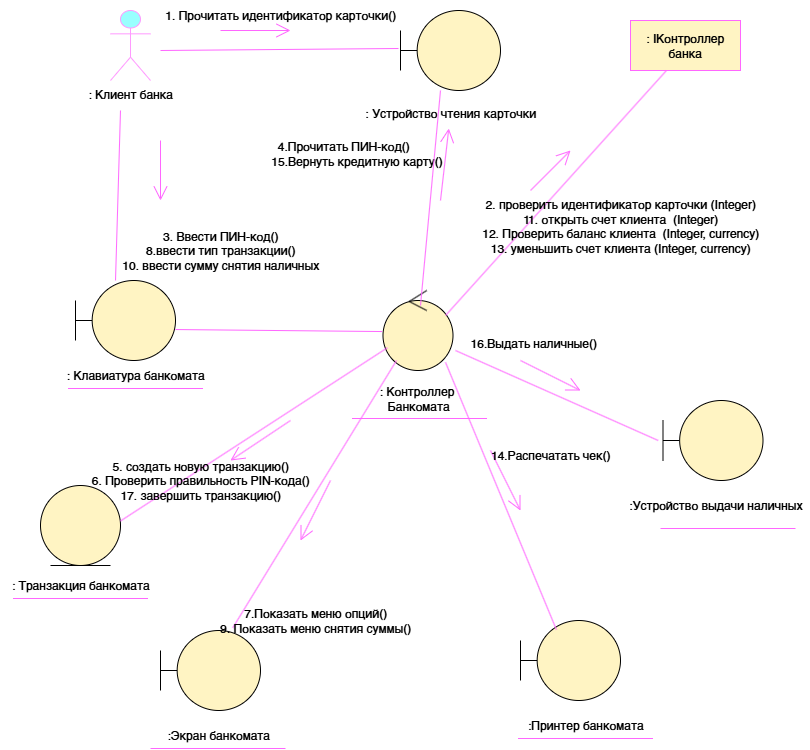

The diagram above was exported from draw.io. Its source (the exported page's mxGraphModel, read from the mxfile embedded in the PNG):
<mxGraphModel dx="1426" dy="751" grid="1" gridSize="10" guides="1" tooltips="1" connect="1" arrows="1" fold="1" page="1" pageScale="1" pageWidth="827" pageHeight="1169" math="0" shadow="0">
  <root>
    <mxCell id="0" />
    <mxCell id="1" parent="0" />
    <mxCell id="bsxLty6dto6-4NIOnQiQ-1" value="" style="ellipse;shape=umlControl;whiteSpace=wrap;html=1;fillColor=#FFF4C3;" parent="1" vertex="1">
      <mxGeometry x="382.5" y="310" width="70" height="80" as="geometry" />
    </mxCell>
    <mxCell id="bsxLty6dto6-4NIOnQiQ-3" value=": Контроллер&amp;nbsp;&lt;div&gt;Банкомата&lt;/div&gt;" style="text;html=1;align=center;verticalAlign=middle;resizable=0;points=[];autosize=1;strokeColor=none;fillColor=none;" parent="1" vertex="1">
      <mxGeometry x="367.5" y="398" width="100" height="40" as="geometry" />
    </mxCell>
    <mxCell id="bsxLty6dto6-4NIOnQiQ-4" value="" style="endArrow=none;html=1;rounded=0;fillColor=#e1d5e7;strokeColor=#FF66FF;" parent="1" edge="1">
      <mxGeometry width="50" height="50" relative="1" as="geometry">
        <mxPoint x="67.5" y="408" as="sourcePoint" />
        <mxPoint x="202.5" y="408" as="targetPoint" />
      </mxGeometry>
    </mxCell>
    <mxCell id="bsxLty6dto6-4NIOnQiQ-5" value="" style="shape=umlBoundary;whiteSpace=wrap;html=1;fillColor=#FFF4C3;" parent="1" vertex="1">
      <mxGeometry x="75" y="300" width="100" height="80" as="geometry" />
    </mxCell>
    <mxCell id="bsxLty6dto6-4NIOnQiQ-6" value=": Клавиатура&amp;nbsp;&lt;span style=&quot;background-color: transparent; color: light-dark(rgb(0, 0, 0), rgb(255, 255, 255));&quot;&gt;банкомата&lt;/span&gt;" style="text;html=1;align=center;verticalAlign=middle;resizable=0;points=[];autosize=1;strokeColor=none;fillColor=none;" parent="1" vertex="1">
      <mxGeometry x="55" y="380" width="160" height="30" as="geometry" />
    </mxCell>
    <mxCell id="bsxLty6dto6-4NIOnQiQ-7" value="" style="endArrow=none;html=1;rounded=0;fillColor=#e1d5e7;strokeColor=#FF66FF;" parent="1" edge="1">
      <mxGeometry width="50" height="50" relative="1" as="geometry">
        <mxPoint x="351.5" y="438" as="sourcePoint" />
        <mxPoint x="486.5" y="438" as="targetPoint" />
      </mxGeometry>
    </mxCell>
    <mxCell id="bsxLty6dto6-4NIOnQiQ-8" value=": Клиент банка" style="shape=umlActor;verticalLabelPosition=bottom;verticalAlign=top;html=1;fillColor=#99FFFF;gradientColor=none;strokeColor=#FF99FF;" parent="1" vertex="1">
      <mxGeometry x="110" y="30" width="40" height="70" as="geometry" />
    </mxCell>
    <mxCell id="bsxLty6dto6-4NIOnQiQ-10" value="" style="endArrow=none;html=1;rounded=0;fillColor=#e1d5e7;strokeColor=#FF66FF;entryX=0.4;entryY=0;entryDx=0;entryDy=0;entryPerimeter=0;" parent="1" target="bsxLty6dto6-4NIOnQiQ-5" edge="1">
      <mxGeometry width="50" height="50" relative="1" as="geometry">
        <mxPoint x="120" y="130" as="sourcePoint" />
        <mxPoint x="225" y="180" as="targetPoint" />
      </mxGeometry>
    </mxCell>
    <mxCell id="bsxLty6dto6-4NIOnQiQ-13" value="" style="endArrow=open;endFill=1;endSize=12;html=1;rounded=0;strokeColor=#FF66FF;" parent="1" edge="1">
      <mxGeometry width="160" relative="1" as="geometry">
        <mxPoint x="160" y="160" as="sourcePoint" />
        <mxPoint x="160" y="220" as="targetPoint" />
      </mxGeometry>
    </mxCell>
    <mxCell id="bsxLty6dto6-4NIOnQiQ-14" value="" style="shape=umlBoundary;whiteSpace=wrap;html=1;fillColor=#FFF4C3;" parent="1" vertex="1">
      <mxGeometry x="400" y="30" width="100" height="80" as="geometry" />
    </mxCell>
    <mxCell id="bsxLty6dto6-4NIOnQiQ-15" value=": Устройство чтения карточки" style="text;html=1;align=center;verticalAlign=middle;resizable=0;points=[];autosize=1;strokeColor=none;fillColor=none;" parent="1" vertex="1">
      <mxGeometry x="355" y="118" width="190" height="30" as="geometry" />
    </mxCell>
    <mxCell id="bsxLty6dto6-4NIOnQiQ-16" value="" style="endArrow=none;html=1;rounded=0;fillColor=#e1d5e7;strokeColor=#FF66FF;entryX=-0.02;entryY=0.475;entryDx=0;entryDy=0;entryPerimeter=0;" parent="1" target="bsxLty6dto6-4NIOnQiQ-14" edge="1">
      <mxGeometry width="50" height="50" relative="1" as="geometry">
        <mxPoint x="160" y="70" as="sourcePoint" />
        <mxPoint x="250" y="160" as="targetPoint" />
      </mxGeometry>
    </mxCell>
    <mxCell id="bsxLty6dto6-4NIOnQiQ-17" value="" style="endArrow=open;endFill=1;endSize=12;html=1;rounded=0;strokeColor=#FF66FF;" parent="1" edge="1">
      <mxGeometry width="160" relative="1" as="geometry">
        <mxPoint x="220" y="50" as="sourcePoint" />
        <mxPoint x="290" y="50" as="targetPoint" />
      </mxGeometry>
    </mxCell>
    <mxCell id="bsxLty6dto6-4NIOnQiQ-19" value="1. Прочитать идентификатор карточки()" style="text;html=1;align=center;verticalAlign=middle;resizable=0;points=[];autosize=1;strokeColor=none;fillColor=none;" parent="1" vertex="1">
      <mxGeometry x="160" y="20" width="240" height="30" as="geometry" />
    </mxCell>
    <mxCell id="1rlaQqTyNeaiiO7Ev8Vw-2" value=": IКонтроллер банка" style="html=1;whiteSpace=wrap;strokeColor=#FF66FF;fillColor=#FFF4C3;" parent="1" vertex="1">
      <mxGeometry x="630" y="40" width="110" height="50" as="geometry" />
    </mxCell>
    <mxCell id="1rlaQqTyNeaiiO7Ev8Vw-3" value="" style="endArrow=none;html=1;rounded=0;fillColor=#e1d5e7;strokeColor=#FF66FF;entryX=0.327;entryY=1;entryDx=0;entryDy=0;entryPerimeter=0;exitX=0.893;exitY=0.313;exitDx=0;exitDy=0;exitPerimeter=0;" parent="1" source="bsxLty6dto6-4NIOnQiQ-1" target="1rlaQqTyNeaiiO7Ev8Vw-2" edge="1">
      <mxGeometry width="50" height="50" relative="1" as="geometry">
        <mxPoint x="562.5" y="250" as="sourcePoint" />
        <mxPoint x="800.5" y="248" as="targetPoint" />
      </mxGeometry>
    </mxCell>
    <mxCell id="1rlaQqTyNeaiiO7Ev8Vw-4" value="" style="endArrow=open;endFill=1;endSize=12;html=1;rounded=0;strokeColor=#FF66FF;" parent="1" edge="1">
      <mxGeometry width="160" relative="1" as="geometry">
        <mxPoint x="530" y="210" as="sourcePoint" />
        <mxPoint x="570" y="170" as="targetPoint" />
      </mxGeometry>
    </mxCell>
    <mxCell id="1rlaQqTyNeaiiO7Ev8Vw-5" value="" style="endArrow=none;html=1;rounded=0;fillColor=#e1d5e7;strokeColor=#FF66FF;entryX=1;entryY=0.613;entryDx=0;entryDy=0;entryPerimeter=0;exitX=-0.014;exitY=0.513;exitDx=0;exitDy=0;exitPerimeter=0;" parent="1" source="bsxLty6dto6-4NIOnQiQ-1" target="bsxLty6dto6-4NIOnQiQ-5" edge="1">
      <mxGeometry width="50" height="50" relative="1" as="geometry">
        <mxPoint x="185" y="198" as="sourcePoint" />
        <mxPoint x="185" y="318" as="targetPoint" />
      </mxGeometry>
    </mxCell>
    <mxCell id="1rlaQqTyNeaiiO7Ev8Vw-6" value="" style="shape=umlBoundary;whiteSpace=wrap;html=1;fillColor=#FFF4C3;" parent="1" vertex="1">
      <mxGeometry x="662.5" y="420" width="100" height="80" as="geometry" />
    </mxCell>
    <mxCell id="1rlaQqTyNeaiiO7Ev8Vw-7" value="" style="shape=umlBoundary;whiteSpace=wrap;html=1;fillColor=#FFF4C3;" parent="1" vertex="1">
      <mxGeometry x="520" y="640" width="100" height="80" as="geometry" />
    </mxCell>
    <mxCell id="1rlaQqTyNeaiiO7Ev8Vw-8" value="" style="shape=umlBoundary;whiteSpace=wrap;html=1;fillColor=#FFF4C3;" parent="1" vertex="1">
      <mxGeometry x="160" y="650" width="100" height="80" as="geometry" />
    </mxCell>
    <mxCell id="1rlaQqTyNeaiiO7Ev8Vw-10" value="" style="ellipse;shape=umlEntity;whiteSpace=wrap;html=1;fillColor=#FFF4C3;" parent="1" vertex="1">
      <mxGeometry x="40" y="505" width="80" height="80" as="geometry" />
    </mxCell>
    <mxCell id="1rlaQqTyNeaiiO7Ev8Vw-11" value="" style="endArrow=none;html=1;rounded=0;fillColor=#e1d5e7;strokeColor=#FF66FF;" parent="1" edge="1">
      <mxGeometry width="50" height="50" relative="1" as="geometry">
        <mxPoint x="12.5" y="618" as="sourcePoint" />
        <mxPoint x="147.5" y="618" as="targetPoint" />
      </mxGeometry>
    </mxCell>
    <mxCell id="1rlaQqTyNeaiiO7Ev8Vw-12" value=": Транзакция банкомата" style="text;html=1;align=center;verticalAlign=middle;resizable=0;points=[];autosize=1;strokeColor=none;fillColor=none;" parent="1" vertex="1">
      <mxGeometry y="590" width="160" height="30" as="geometry" />
    </mxCell>
    <mxCell id="1rlaQqTyNeaiiO7Ev8Vw-13" value="" style="endArrow=none;html=1;rounded=0;fillColor=#e1d5e7;strokeColor=#FF66FF;" parent="1" edge="1">
      <mxGeometry width="50" height="50" relative="1" as="geometry">
        <mxPoint x="150" y="768" as="sourcePoint" />
        <mxPoint x="285" y="768" as="targetPoint" />
      </mxGeometry>
    </mxCell>
    <mxCell id="1rlaQqTyNeaiiO7Ev8Vw-14" value=":Экран банкомата" style="text;html=1;align=center;verticalAlign=middle;resizable=0;points=[];autosize=1;strokeColor=none;fillColor=none;" parent="1" vertex="1">
      <mxGeometry x="157.5" y="740" width="120" height="30" as="geometry" />
    </mxCell>
    <mxCell id="1rlaQqTyNeaiiO7Ev8Vw-16" value="" style="endArrow=none;html=1;rounded=0;fillColor=#e1d5e7;strokeColor=#FF66FF;" parent="1" edge="1">
      <mxGeometry width="50" height="50" relative="1" as="geometry">
        <mxPoint x="517.5" y="758" as="sourcePoint" />
        <mxPoint x="652.5" y="758" as="targetPoint" />
      </mxGeometry>
    </mxCell>
    <mxCell id="1rlaQqTyNeaiiO7Ev8Vw-17" value=":Принтер банкомата" style="text;html=1;align=center;verticalAlign=middle;resizable=0;points=[];autosize=1;strokeColor=none;fillColor=none;" parent="1" vertex="1">
      <mxGeometry x="515" y="730" width="140" height="30" as="geometry" />
    </mxCell>
    <mxCell id="1rlaQqTyNeaiiO7Ev8Vw-18" value="" style="endArrow=none;html=1;rounded=0;fillColor=#e1d5e7;strokeColor=#FF66FF;" parent="1" edge="1">
      <mxGeometry width="50" height="50" relative="1" as="geometry">
        <mxPoint x="660" y="548" as="sourcePoint" />
        <mxPoint x="795" y="548" as="targetPoint" />
      </mxGeometry>
    </mxCell>
    <mxCell id="1rlaQqTyNeaiiO7Ev8Vw-19" value=":Устройство выдачи наличных" style="text;html=1;align=center;verticalAlign=middle;resizable=0;points=[];autosize=1;strokeColor=none;fillColor=none;" parent="1" vertex="1">
      <mxGeometry x="620" y="510" width="190" height="30" as="geometry" />
    </mxCell>
    <mxCell id="1rlaQqTyNeaiiO7Ev8Vw-20" value="" style="endArrow=none;html=1;rounded=0;fillColor=#e1d5e7;strokeColor=#FF66FF;entryX=-0.048;entryY=0.5;entryDx=0;entryDy=0;entryPerimeter=0;" parent="1" target="1rlaQqTyNeaiiO7Ev8Vw-6" edge="1">
      <mxGeometry width="50" height="50" relative="1" as="geometry">
        <mxPoint x="455" y="370" as="sourcePoint" />
        <mxPoint x="676" y="100" as="targetPoint" />
      </mxGeometry>
    </mxCell>
    <mxCell id="1rlaQqTyNeaiiO7Ev8Vw-21" value="" style="endArrow=none;html=1;rounded=0;fillColor=#e1d5e7;strokeColor=#FF66FF;entryX=0.359;entryY=0.114;entryDx=0;entryDy=0;entryPerimeter=0;exitX=0.893;exitY=0.898;exitDx=0;exitDy=0;exitPerimeter=0;" parent="1" source="bsxLty6dto6-4NIOnQiQ-1" target="1rlaQqTyNeaiiO7Ev8Vw-7" edge="1">
      <mxGeometry width="50" height="50" relative="1" as="geometry">
        <mxPoint x="465" y="355" as="sourcePoint" />
        <mxPoint x="686" y="110" as="targetPoint" />
      </mxGeometry>
    </mxCell>
    <mxCell id="1rlaQqTyNeaiiO7Ev8Vw-22" value="" style="endArrow=none;html=1;rounded=0;fillColor=#e1d5e7;strokeColor=#FF66FF;entryX=0.327;entryY=1;entryDx=0;entryDy=0;entryPerimeter=0;exitX=0.723;exitY=-0.034;exitDx=0;exitDy=0;exitPerimeter=0;" parent="1" source="1rlaQqTyNeaiiO7Ev8Vw-8" edge="1">
      <mxGeometry width="50" height="50" relative="1" as="geometry">
        <mxPoint x="175" y="625" as="sourcePoint" />
        <mxPoint x="396" y="380" as="targetPoint" />
      </mxGeometry>
    </mxCell>
    <mxCell id="1rlaQqTyNeaiiO7Ev8Vw-23" value="" style="endArrow=none;html=1;rounded=0;fillColor=#e1d5e7;strokeColor=#FF66FF;entryX=0.062;entryY=0.716;entryDx=0;entryDy=0;entryPerimeter=0;exitX=0.893;exitY=0.313;exitDx=0;exitDy=0;exitPerimeter=0;" parent="1" target="bsxLty6dto6-4NIOnQiQ-1" edge="1">
      <mxGeometry width="50" height="50" relative="1" as="geometry">
        <mxPoint x="120" y="540.5" as="sourcePoint" />
        <mxPoint x="341" y="295.5" as="targetPoint" />
      </mxGeometry>
    </mxCell>
    <mxCell id="1rlaQqTyNeaiiO7Ev8Vw-24" value="" style="endArrow=open;endFill=1;endSize=12;html=1;rounded=0;strokeColor=#FF66FF;" parent="1" edge="1">
      <mxGeometry width="160" relative="1" as="geometry">
        <mxPoint x="290" y="440" as="sourcePoint" />
        <mxPoint x="230" y="480" as="targetPoint" />
      </mxGeometry>
    </mxCell>
    <mxCell id="1rlaQqTyNeaiiO7Ev8Vw-25" value="" style="endArrow=open;endFill=1;endSize=12;html=1;rounded=0;strokeColor=#FF66FF;" parent="1" edge="1">
      <mxGeometry width="160" relative="1" as="geometry">
        <mxPoint x="330" y="500" as="sourcePoint" />
        <mxPoint x="300" y="560" as="targetPoint" />
      </mxGeometry>
    </mxCell>
    <mxCell id="1rlaQqTyNeaiiO7Ev8Vw-26" value="" style="endArrow=open;endFill=1;endSize=12;html=1;rounded=0;strokeColor=#FF66FF;" parent="1" edge="1">
      <mxGeometry width="160" relative="1" as="geometry">
        <mxPoint x="490" y="470" as="sourcePoint" />
        <mxPoint x="520" y="530" as="targetPoint" />
      </mxGeometry>
    </mxCell>
    <mxCell id="1rlaQqTyNeaiiO7Ev8Vw-27" value="" style="endArrow=open;endFill=1;endSize=12;html=1;rounded=0;strokeColor=#FF66FF;" parent="1" edge="1">
      <mxGeometry width="160" relative="1" as="geometry">
        <mxPoint x="520" y="380" as="sourcePoint" />
        <mxPoint x="580" y="410" as="targetPoint" />
      </mxGeometry>
    </mxCell>
    <mxCell id="1rlaQqTyNeaiiO7Ev8Vw-28" value="4.Прочитать ПИН-код()&lt;div&gt;&lt;span style=&quot;white-space: pre;&quot;&gt;&#09;&lt;/span&gt;15.Вернуть кредитную карту()&lt;br&gt;&lt;/div&gt;" style="text;html=1;align=center;verticalAlign=middle;resizable=0;points=[];autosize=1;strokeColor=none;fillColor=none;" parent="1" vertex="1">
      <mxGeometry x="232.5" y="153" width="220" height="40" as="geometry" />
    </mxCell>
    <mxCell id="1rlaQqTyNeaiiO7Ev8Vw-29" value="" style="endArrow=none;html=1;rounded=0;fillColor=#e1d5e7;strokeColor=#FF66FF;entryX=0.4;entryY=1;entryDx=0;entryDy=0;entryPerimeter=0;exitX=0.893;exitY=0.313;exitDx=0;exitDy=0;exitPerimeter=0;" parent="1" target="bsxLty6dto6-4NIOnQiQ-14" edge="1">
      <mxGeometry width="50" height="50" relative="1" as="geometry">
        <mxPoint x="420" y="325" as="sourcePoint" />
        <mxPoint x="641" y="80" as="targetPoint" />
      </mxGeometry>
    </mxCell>
    <mxCell id="1rlaQqTyNeaiiO7Ev8Vw-30" value="" style="endArrow=open;endFill=1;endSize=12;html=1;rounded=0;strokeColor=#FF66FF;" parent="1" target="bsxLty6dto6-4NIOnQiQ-15" edge="1">
      <mxGeometry width="160" relative="1" as="geometry">
        <mxPoint x="440" y="220" as="sourcePoint" />
        <mxPoint x="480" y="180" as="targetPoint" />
      </mxGeometry>
    </mxCell>
    <mxCell id="1rlaQqTyNeaiiO7Ev8Vw-31" value="3. Ввести ПИН-код()&lt;div&gt;8.ввести тип транзакции()&lt;/div&gt;&lt;div&gt;10. ввести сумму снятия наличных&lt;/div&gt;" style="text;html=1;align=center;verticalAlign=middle;resizable=0;points=[];autosize=1;strokeColor=none;fillColor=none;" parent="1" vertex="1">
      <mxGeometry x="110" y="240" width="220" height="60" as="geometry" />
    </mxCell>
    <mxCell id="1rlaQqTyNeaiiO7Ev8Vw-32" value="2. проверить идентификатор карточки (Integer)&lt;div&gt;11. открыть счет клиента&amp;nbsp;&amp;nbsp;(Integer)&lt;/div&gt;&lt;div&gt;12. Проверить баланс клиента&amp;nbsp;&amp;nbsp;(Integer, currency)&lt;/div&gt;&lt;div&gt;13. уменьшить счет клиента (Integer, currency)&lt;br&gt;&lt;div&gt;&lt;span style=&quot;color: rgba(0, 0, 0, 0); font-family: monospace; font-size: 0px; text-align: start;&quot;&gt;11%3CmxGraphModel%3E%3Croot%3E%3CmxCell%20id%3D%220%22%2F%3E%3CmxCell%20id%3D%221%22%20parent%3D%220%22%2F%3E%3CmxCell%20id%3D%222%22%20value%3D%22%22%20style%3D%22endArrow%3Dopen%3BendFill%3D1%3BendSize%3D12%3Bhtml%3D1%3Brounded%3D0%3BstrokeColor%3D%23FF66FF%3B%22%20edge%3D%221%22%20parent%3D%221%22%3E%3CmxGeometry%20width%3D%22160%22%20relative%3D%221%22%20as%3D%22geometry%22%3E%3CmxPoint%20x%3D%22530%22%20y%3D%22210%22%20as%3D%22sourcePoint%22%2F%3E%3CmxPoint%20x%3D%22570%22%20y%3D%22170%22%20as%3D%22targetPoint%22%2F%3E%3C%2FmxGeometry%3E%3C%2FmxCell%3E%3C%2Froot%3E%3C%2FmxGraphModel%3E(Ш&lt;/span&gt;&lt;/div&gt;&lt;div&gt;&lt;span style=&quot;color: rgba(0, 0, 0, 0); font-family: monospace; font-size: 0px; text-align: start;&quot;&gt;11&lt;/span&gt;&lt;/div&gt;&lt;/div&gt;" style="text;html=1;align=center;verticalAlign=middle;resizable=0;points=[];autosize=1;strokeColor=none;fillColor=none;" parent="1" vertex="1">
      <mxGeometry x="470" y="210" width="300" height="100" as="geometry" />
    </mxCell>
    <mxCell id="j5nx1OUp0TyyPKB8rD4n-1" value="16.Выдать наличные()" style="text;html=1;align=center;verticalAlign=middle;resizable=0;points=[];autosize=1;strokeColor=none;fillColor=none;" parent="1" vertex="1">
      <mxGeometry x="457.5" y="348" width="150" height="30" as="geometry" />
    </mxCell>
    <mxCell id="j5nx1OUp0TyyPKB8rD4n-2" value="14.Распечатать чек()" style="text;html=1;align=center;verticalAlign=middle;resizable=0;points=[];autosize=1;strokeColor=none;fillColor=none;" parent="1" vertex="1">
      <mxGeometry x="480" y="460" width="140" height="30" as="geometry" />
    </mxCell>
    <mxCell id="j5nx1OUp0TyyPKB8rD4n-3" value="5. создать новую транзакцию()&lt;div&gt;6. Проверить правильность PIN-кода()&lt;/div&gt;&lt;div&gt;17. завершить транзакцию()&lt;/div&gt;" style="text;html=1;align=center;verticalAlign=middle;resizable=0;points=[];autosize=1;strokeColor=none;fillColor=none;" parent="1" vertex="1">
      <mxGeometry x="80" y="470" width="240" height="60" as="geometry" />
    </mxCell>
    <mxCell id="j5nx1OUp0TyyPKB8rD4n-4" value="7.Показать меню опций()&lt;div&gt;9. Показать меню снятия суммы()&lt;/div&gt;" style="text;html=1;align=center;verticalAlign=middle;resizable=0;points=[];autosize=1;strokeColor=none;fillColor=none;" parent="1" vertex="1">
      <mxGeometry x="210" y="620" width="210" height="40" as="geometry" />
    </mxCell>
  </root>
</mxGraphModel>